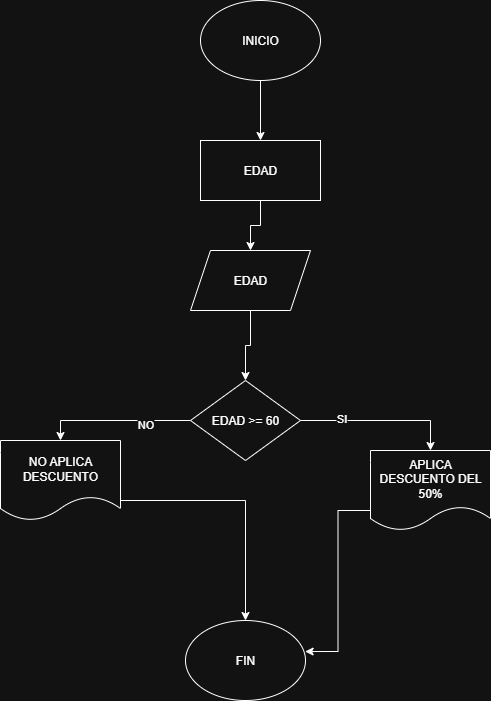

The diagram above was exported from draw.io. Its source (the exported page's mxGraphModel, read from the mxfile embedded in the PNG):
<mxGraphModel dx="786" dy="464" grid="1" gridSize="10" guides="1" tooltips="1" connect="1" arrows="1" fold="1" page="1" pageScale="1" pageWidth="827" pageHeight="1169" math="0" shadow="0">
  <root>
    <mxCell id="0" />
    <mxCell id="1" parent="0" />
    <mxCell id="KaD0XHJyp9YXjxkStaCU-3" style="edgeStyle=orthogonalEdgeStyle;rounded=0;orthogonalLoop=1;jettySize=auto;html=1;exitX=0.5;exitY=1;exitDx=0;exitDy=0;" parent="1" source="KaD0XHJyp9YXjxkStaCU-1" target="KaD0XHJyp9YXjxkStaCU-2" edge="1">
      <mxGeometry relative="1" as="geometry" />
    </mxCell>
    <mxCell id="KaD0XHJyp9YXjxkStaCU-1" value="&lt;font style=&quot;vertical-align: inherit;&quot; dir=&quot;auto&quot;&gt;&lt;font style=&quot;vertical-align: inherit;&quot; dir=&quot;auto&quot;&gt;INICIO&lt;/font&gt;&lt;/font&gt;" style="ellipse;whiteSpace=wrap;html=1;" parent="1" vertex="1">
      <mxGeometry x="340" y="30" width="120" height="80" as="geometry" />
    </mxCell>
    <mxCell id="KaD0XHJyp9YXjxkStaCU-5" style="edgeStyle=orthogonalEdgeStyle;rounded=0;orthogonalLoop=1;jettySize=auto;html=1;exitX=0.5;exitY=1;exitDx=0;exitDy=0;entryX=0.5;entryY=0;entryDx=0;entryDy=0;" parent="1" source="KaD0XHJyp9YXjxkStaCU-2" target="KaD0XHJyp9YXjxkStaCU-4" edge="1">
      <mxGeometry relative="1" as="geometry" />
    </mxCell>
    <mxCell id="KaD0XHJyp9YXjxkStaCU-2" value="EDAD" style="rounded=0;whiteSpace=wrap;html=1;" parent="1" vertex="1">
      <mxGeometry x="340" y="170" width="120" height="60" as="geometry" />
    </mxCell>
    <mxCell id="KaD0XHJyp9YXjxkStaCU-7" style="edgeStyle=orthogonalEdgeStyle;rounded=0;orthogonalLoop=1;jettySize=auto;html=1;exitX=0.5;exitY=1;exitDx=0;exitDy=0;entryX=0.5;entryY=0;entryDx=0;entryDy=0;" parent="1" source="KaD0XHJyp9YXjxkStaCU-4" target="KaD0XHJyp9YXjxkStaCU-6" edge="1">
      <mxGeometry relative="1" as="geometry" />
    </mxCell>
    <mxCell id="KaD0XHJyp9YXjxkStaCU-4" value="EDAD" style="shape=parallelogram;perimeter=parallelogramPerimeter;whiteSpace=wrap;html=1;fixedSize=1;" parent="1" vertex="1">
      <mxGeometry x="330" y="280" width="120" height="60" as="geometry" />
    </mxCell>
    <mxCell id="KaD0XHJyp9YXjxkStaCU-9" style="edgeStyle=orthogonalEdgeStyle;rounded=0;orthogonalLoop=1;jettySize=auto;html=1;exitX=1;exitY=0.5;exitDx=0;exitDy=0;entryX=0.5;entryY=0;entryDx=0;entryDy=0;" parent="1" source="KaD0XHJyp9YXjxkStaCU-6" target="KaD0XHJyp9YXjxkStaCU-8" edge="1">
      <mxGeometry relative="1" as="geometry" />
    </mxCell>
    <mxCell id="KaD0XHJyp9YXjxkStaCU-10" value="SI" style="edgeLabel;html=1;align=center;verticalAlign=middle;resizable=0;points=[];" parent="KaD0XHJyp9YXjxkStaCU-9" vertex="1" connectable="0">
      <mxGeometry x="-0.5" y="3" relative="1" as="geometry">
        <mxPoint as="offset" />
      </mxGeometry>
    </mxCell>
    <mxCell id="KaD0XHJyp9YXjxkStaCU-12" style="edgeStyle=orthogonalEdgeStyle;rounded=0;orthogonalLoop=1;jettySize=auto;html=1;exitX=0;exitY=0.5;exitDx=0;exitDy=0;entryX=0.5;entryY=0;entryDx=0;entryDy=0;" parent="1" source="KaD0XHJyp9YXjxkStaCU-6" target="KaD0XHJyp9YXjxkStaCU-11" edge="1">
      <mxGeometry relative="1" as="geometry" />
    </mxCell>
    <mxCell id="KaD0XHJyp9YXjxkStaCU-13" value="NO" style="edgeLabel;html=1;align=center;verticalAlign=middle;resizable=0;points=[];" parent="KaD0XHJyp9YXjxkStaCU-12" vertex="1" connectable="0">
      <mxGeometry x="-0.3867" y="3" relative="1" as="geometry">
        <mxPoint as="offset" />
      </mxGeometry>
    </mxCell>
    <mxCell id="KaD0XHJyp9YXjxkStaCU-6" value="EDAD&amp;nbsp;&amp;gt;= 60" style="rhombus;whiteSpace=wrap;html=1;" parent="1" vertex="1">
      <mxGeometry x="330" y="410" width="110" height="80" as="geometry" />
    </mxCell>
    <mxCell id="KaD0XHJyp9YXjxkStaCU-8" value="APLICA DESCUENTO DEL 50%" style="shape=document;whiteSpace=wrap;html=1;boundedLbl=1;" parent="1" vertex="1">
      <mxGeometry x="510" y="480" width="120" height="80" as="geometry" />
    </mxCell>
    <mxCell id="KaD0XHJyp9YXjxkStaCU-15" style="edgeStyle=orthogonalEdgeStyle;rounded=0;orthogonalLoop=1;jettySize=auto;html=1;exitX=1;exitY=0.75;exitDx=0;exitDy=0;" parent="1" source="KaD0XHJyp9YXjxkStaCU-11" target="KaD0XHJyp9YXjxkStaCU-14" edge="1">
      <mxGeometry relative="1" as="geometry" />
    </mxCell>
    <mxCell id="KaD0XHJyp9YXjxkStaCU-11" value="NO APLICA DESCUENTO" style="shape=document;whiteSpace=wrap;html=1;boundedLbl=1;" parent="1" vertex="1">
      <mxGeometry x="140" y="470" width="120" height="80" as="geometry" />
    </mxCell>
    <mxCell id="KaD0XHJyp9YXjxkStaCU-14" value="FIN" style="ellipse;whiteSpace=wrap;html=1;" parent="1" vertex="1">
      <mxGeometry x="325" y="650" width="120" height="80" as="geometry" />
    </mxCell>
    <mxCell id="KaD0XHJyp9YXjxkStaCU-16" style="edgeStyle=orthogonalEdgeStyle;rounded=0;orthogonalLoop=1;jettySize=auto;html=1;exitX=0;exitY=0.75;exitDx=0;exitDy=0;entryX=0.997;entryY=0.388;entryDx=0;entryDy=0;entryPerimeter=0;" parent="1" source="KaD0XHJyp9YXjxkStaCU-8" target="KaD0XHJyp9YXjxkStaCU-14" edge="1">
      <mxGeometry relative="1" as="geometry" />
    </mxCell>
  </root>
</mxGraphModel>